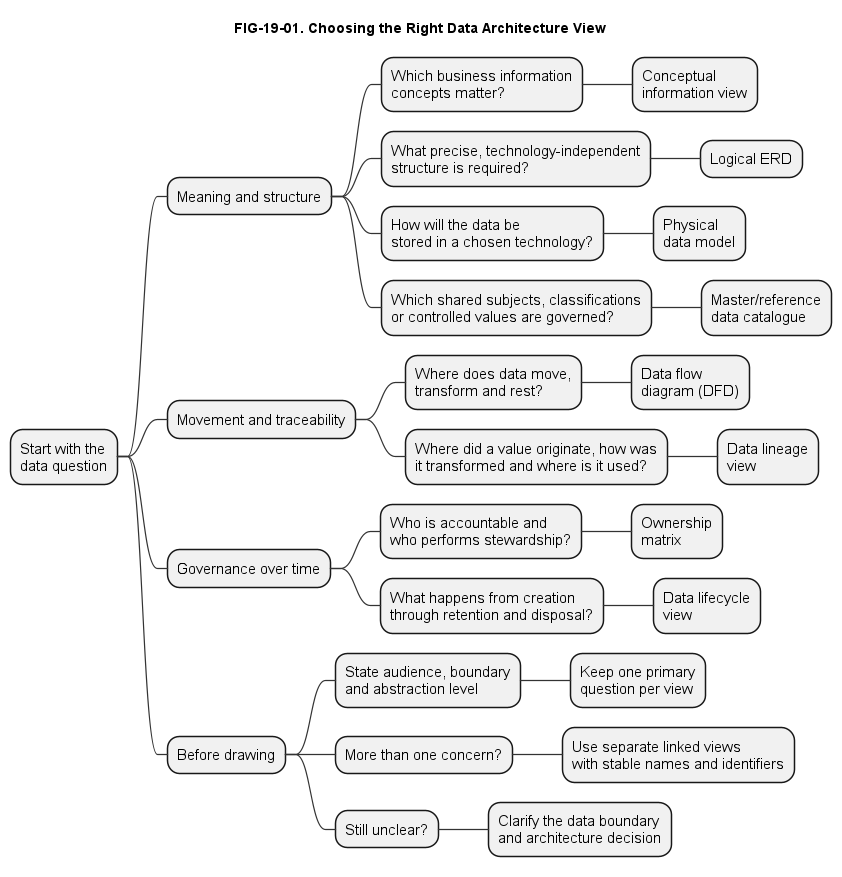

The diagram above was rendered by PlantUML. Its source (embedded in the PNG):
@startmindmap
title FIG-19-01. Choosing the Right Data Architecture View
!include ../../styles/plantuml-theme.puml
skinparam defaultFontSize 15
skinparam mindmapDiagram {
  BackgroundColor #FFFFFF
  LineColor #333333
}
' Selection rule:
' Start with the current data question.
' Choose the first branch that matches the primary concern.
' Use separate linked views when several concerns matter.
' The chapter table provides fuller audience and companion-view guidance.
* Start with the\ndata question
** Meaning and structure
*** Which business information\nconcepts matter?
**** Conceptual\ninformation view
*** What precise, technology-independent\nstructure is required?
**** Logical ERD
*** How will the data be\nstored in a chosen technology?
**** Physical\ndata model
*** Which shared subjects, classifications\nor controlled values are governed?
**** Master/reference\ndata catalogue
** Movement and traceability
*** Where does data move,\ntransform and rest?
**** Data flow\ndiagram (DFD)
*** Where did a value originate, how was\nit transformed and where is it used?
**** Data lineage\nview
** Governance over time
*** Who is accountable and\nwho performs stewardship?
**** Ownership\nmatrix
*** What happens from creation\nthrough retention and disposal?
**** Data lifecycle\nview
** Before drawing
*** State audience, boundary\nand abstraction level
**** Keep one primary\nquestion per view
*** More than one concern?
**** Use separate linked views\nwith stable names and identifiers
*** Still unclear?
**** Clarify the data boundary\nand architecture decision
' Accessibility notes:
' - Text labels carry the complete meaning; colour is not required.
' - Hierarchy and connecting lines make direction explicit.
' - Short line breaks keep labels readable at book-page width.
' - The figure is a first filter, not a substitute for the chapter table.
@endmindmap